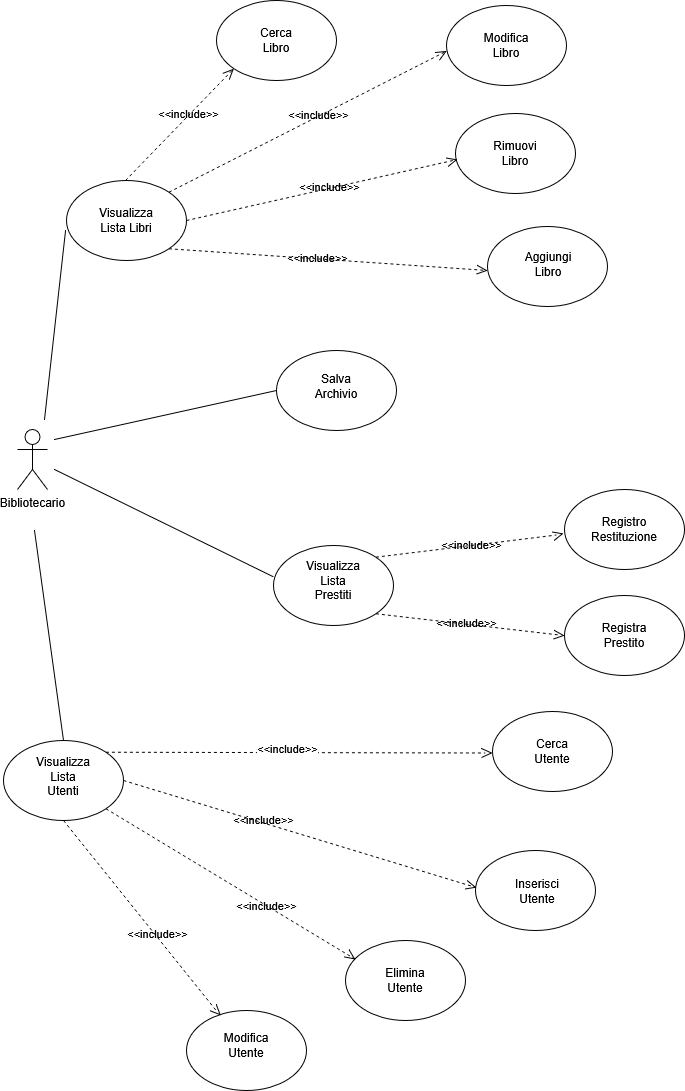

The diagram above was exported from draw.io. Its source (the exported page's mxGraphModel, read from the mxfile embedded in the PNG):
<mxGraphModel dx="564" dy="71" grid="0" gridSize="10" guides="0" tooltips="1" connect="1" arrows="1" fold="1" page="0" pageScale="1" pageWidth="827" pageHeight="1169" background="none" math="0" shadow="0">
  <root>
    <mxCell id="0" />
    <mxCell id="1" parent="0" />
    <mxCell id="7E4Zx47l6upIXQLrKoTg-65" parent="1" style="ellipse;whiteSpace=wrap;html=1;" value="" vertex="1">
      <mxGeometry height="80" width="120" x="792" y="1484" as="geometry" />
    </mxCell>
    <mxCell id="7E4Zx47l6upIXQLrKoTg-66" parent="1" style="ellipse;whiteSpace=wrap;html=1;" value="" vertex="1">
      <mxGeometry height="80" width="120" x="1093" y="700" as="geometry" />
    </mxCell>
    <mxCell id="7E4Zx47l6upIXQLrKoTg-67" parent="1" style="shape=umlActor;verticalLabelPosition=bottom;verticalAlign=top;html=1;outlineConnect=0;" value="&lt;div&gt;Bibliotecario&lt;/div&gt;&lt;div&gt;&lt;br&gt;&lt;/div&gt;" vertex="1">
      <mxGeometry height="60" width="30" x="623" y="903" as="geometry" />
    </mxCell>
    <mxCell id="7E4Zx47l6upIXQLrKoTg-68" parent="1" style="text;html=1;whiteSpace=wrap;strokeColor=none;fillColor=none;align=center;verticalAlign=middle;rounded=0;" value="Aggiungi Libro" vertex="1">
      <mxGeometry height="30" width="60" x="1124" y="723" as="geometry" />
    </mxCell>
    <mxCell id="7E4Zx47l6upIXQLrKoTg-69" parent="1" style="ellipse;whiteSpace=wrap;html=1;" value="" vertex="1">
      <mxGeometry height="80" width="120" x="1052" y="479" as="geometry" />
    </mxCell>
    <mxCell id="7E4Zx47l6upIXQLrKoTg-70" parent="1" style="text;html=1;whiteSpace=wrap;strokeColor=none;fillColor=none;align=center;verticalAlign=middle;rounded=0;" value="&lt;div&gt;Modifica Libro&lt;/div&gt;" vertex="1">
      <mxGeometry height="30" width="60" x="1082" y="504" as="geometry" />
    </mxCell>
    <mxCell id="7E4Zx47l6upIXQLrKoTg-71" parent="1" style="ellipse;whiteSpace=wrap;html=1;" value="" vertex="1">
      <mxGeometry height="80" width="120" x="1061" y="587" as="geometry" />
    </mxCell>
    <mxCell id="7E4Zx47l6upIXQLrKoTg-72" parent="1" style="text;html=1;whiteSpace=wrap;strokeColor=none;fillColor=none;align=center;verticalAlign=middle;rounded=0;" value="Rimuovi Libro" vertex="1">
      <mxGeometry height="30" width="60" x="1091" y="612" as="geometry" />
    </mxCell>
    <mxCell id="7E4Zx47l6upIXQLrKoTg-73" parent="1" style="ellipse;whiteSpace=wrap;html=1;" value="" vertex="1">
      <mxGeometry height="80" width="120" x="672" y="654" as="geometry" />
    </mxCell>
    <mxCell id="7E4Zx47l6upIXQLrKoTg-74" parent="1" style="ellipse;whiteSpace=wrap;html=1;" value="" vertex="1">
      <mxGeometry height="80" width="120" x="822" y="474" as="geometry" />
    </mxCell>
    <mxCell id="7E4Zx47l6upIXQLrKoTg-75" parent="1" style="text;html=1;whiteSpace=wrap;strokeColor=none;fillColor=none;align=center;verticalAlign=middle;rounded=0;" value="Cerca Libro" vertex="1">
      <mxGeometry height="30" width="60" x="852" y="499" as="geometry" />
    </mxCell>
    <mxCell id="7E4Zx47l6upIXQLrKoTg-76" edge="1" parent="1" style="endArrow=none;html=1;rounded=0;fontSize=12;startSize=8;endSize=8;curved=1;entryX=-0.008;entryY=0.625;entryDx=0;entryDy=0;entryPerimeter=0;" target="7E4Zx47l6upIXQLrKoTg-73" value="">
      <mxGeometry height="50" relative="1" width="50" as="geometry">
        <mxPoint x="650" y="893" as="sourcePoint" />
        <mxPoint x="769" y="893" as="targetPoint" />
      </mxGeometry>
    </mxCell>
    <mxCell id="7E4Zx47l6upIXQLrKoTg-77" parent="1" style="ellipse;whiteSpace=wrap;html=1;" value="" vertex="1">
      <mxGeometry height="80" width="120" x="609" y="1214" as="geometry" />
    </mxCell>
    <mxCell id="7E4Zx47l6upIXQLrKoTg-78" parent="1" style="text;html=1;whiteSpace=wrap;strokeColor=none;fillColor=none;align=center;verticalAlign=middle;rounded=0;" value="Visualizza Lista Utenti" vertex="1">
      <mxGeometry height="30" width="60" x="639" y="1235" as="geometry" />
    </mxCell>
    <mxCell id="7E4Zx47l6upIXQLrKoTg-79" parent="1" style="ellipse;whiteSpace=wrap;html=1;" value="" vertex="1">
      <mxGeometry height="80" width="120" x="879" y="1019" as="geometry" />
    </mxCell>
    <mxCell id="7E4Zx47l6upIXQLrKoTg-80" parent="1" style="text;html=1;whiteSpace=wrap;strokeColor=none;fillColor=none;align=center;verticalAlign=middle;rounded=0;" value="Visualizza Lista Prestiti" vertex="1">
      <mxGeometry height="30" width="60" x="909" y="1039" as="geometry" />
    </mxCell>
    <mxCell id="7E4Zx47l6upIXQLrKoTg-81" edge="1" parent="1" source="7E4Zx47l6upIXQLrKoTg-79" style="endArrow=none;html=1;rounded=0;fontSize=12;startSize=8;endSize=8;curved=1;exitX=-0.003;exitY=0.39;exitDx=0;exitDy=0;exitPerimeter=0;" value="">
      <mxGeometry height="50" relative="1" width="50" as="geometry">
        <mxPoint x="890" y="1056" as="sourcePoint" />
        <mxPoint x="660" y="943" as="targetPoint" />
      </mxGeometry>
    </mxCell>
    <mxCell id="7E4Zx47l6upIXQLrKoTg-82" edge="1" parent="1" style="endArrow=none;html=1;rounded=0;fontSize=12;startSize=8;endSize=8;curved=1;entryX=0.5;entryY=0;entryDx=0;entryDy=0;" target="7E4Zx47l6upIXQLrKoTg-77" value="">
      <mxGeometry height="50" relative="1" width="50" as="geometry">
        <mxPoint x="640" y="1004" as="sourcePoint" />
        <mxPoint x="743" y="1086" as="targetPoint" />
      </mxGeometry>
    </mxCell>
    <mxCell id="7E4Zx47l6upIXQLrKoTg-83" parent="1" style="text;html=1;whiteSpace=wrap;strokeColor=none;fillColor=none;align=center;verticalAlign=middle;rounded=0;" value="Visualizza Lista Libri" vertex="1">
      <mxGeometry height="30" width="60" x="702" y="679" as="geometry" />
    </mxCell>
    <mxCell id="7E4Zx47l6upIXQLrKoTg-84" parent="1" style="ellipse;whiteSpace=wrap;html=1;" value="" vertex="1">
      <mxGeometry height="80" width="120" x="951" y="1414" as="geometry" />
    </mxCell>
    <mxCell id="7E4Zx47l6upIXQLrKoTg-85" parent="1" style="text;html=1;whiteSpace=wrap;strokeColor=none;fillColor=none;align=center;verticalAlign=middle;rounded=0;" value="Elimina Utente" vertex="1">
      <mxGeometry height="30" width="60" x="981" y="1439" as="geometry" />
    </mxCell>
    <mxCell id="7E4Zx47l6upIXQLrKoTg-86" parent="1" style="text;html=1;whiteSpace=wrap;strokeColor=none;fillColor=none;align=center;verticalAlign=middle;rounded=0;" value="Modifica Utente" vertex="1">
      <mxGeometry height="30" width="60" x="822" y="1504" as="geometry" />
    </mxCell>
    <mxCell id="7E4Zx47l6upIXQLrKoTg-87" parent="1" style="ellipse;whiteSpace=wrap;html=1;" value="" vertex="1">
      <mxGeometry height="80" width="120" x="1098" y="1185" as="geometry" />
    </mxCell>
    <mxCell id="7E4Zx47l6upIXQLrKoTg-88" parent="1" style="text;html=1;whiteSpace=wrap;strokeColor=none;fillColor=none;align=center;verticalAlign=middle;rounded=0;" value="Cerca Utente" vertex="1">
      <mxGeometry height="30" width="60" x="1128" y="1210" as="geometry" />
    </mxCell>
    <mxCell id="7E4Zx47l6upIXQLrKoTg-94" parent="1" style="ellipse;whiteSpace=wrap;html=1;" value="" vertex="1">
      <mxGeometry height="80" width="120" x="1081" y="1324" as="geometry" />
    </mxCell>
    <mxCell id="7E4Zx47l6upIXQLrKoTg-95" parent="1" style="text;html=1;whiteSpace=wrap;strokeColor=none;fillColor=none;align=center;verticalAlign=middle;rounded=0;" value="Inserisci Utente" vertex="1">
      <mxGeometry height="30" width="60" x="1113" y="1350" as="geometry" />
    </mxCell>
    <mxCell id="7E4Zx47l6upIXQLrKoTg-98" parent="1" style="ellipse;whiteSpace=wrap;html=1;" value="" vertex="1">
      <mxGeometry height="80" width="120" x="1170" y="1069" as="geometry" />
    </mxCell>
    <mxCell id="7E4Zx47l6upIXQLrKoTg-99" parent="1" style="text;html=1;whiteSpace=wrap;strokeColor=none;fillColor=none;align=center;verticalAlign=middle;rounded=0;" value="Registra Prestito" vertex="1">
      <mxGeometry height="30" width="60" x="1200" y="1094" as="geometry" />
    </mxCell>
    <mxCell id="7E4Zx47l6upIXQLrKoTg-100" parent="1" style="ellipse;whiteSpace=wrap;html=1;" value="" vertex="1">
      <mxGeometry height="80" width="120" x="1170" y="963" as="geometry" />
    </mxCell>
    <mxCell id="7E4Zx47l6upIXQLrKoTg-101" parent="1" style="text;html=1;whiteSpace=wrap;strokeColor=none;fillColor=none;align=center;verticalAlign=middle;rounded=0;" value="Registro Restituzione" vertex="1">
      <mxGeometry height="30" width="60" x="1200" y="988" as="geometry" />
    </mxCell>
    <mxCell id="7E4Zx47l6upIXQLrKoTg-102" parent="1" style="ellipse;whiteSpace=wrap;html=1;" value="" vertex="1">
      <mxGeometry height="80" width="120" x="882" y="824" as="geometry" />
    </mxCell>
    <mxCell id="7E4Zx47l6upIXQLrKoTg-103" parent="1" style="text;html=1;whiteSpace=wrap;strokeColor=none;fillColor=none;align=center;verticalAlign=middle;rounded=0;" value="Salva Archivio" vertex="1">
      <mxGeometry height="30" width="60" x="912" y="845" as="geometry" />
    </mxCell>
    <mxCell id="7E4Zx47l6upIXQLrKoTg-104" edge="1" parent="1" style="endArrow=none;html=1;rounded=0;fontSize=12;startSize=8;endSize=8;curved=1;entryX=0;entryY=0.5;entryDx=0;entryDy=0;" target="7E4Zx47l6upIXQLrKoTg-102" value="">
      <mxGeometry height="50" relative="1" width="50" as="geometry">
        <mxPoint x="660" y="913" as="sourcePoint" />
        <mxPoint x="898" y="972" as="targetPoint" />
      </mxGeometry>
    </mxCell>
    <mxCell id="7E4Zx47l6upIXQLrKoTg-106" connectable="0" parent="1" style="edgeLabel;resizable=0;html=1;;align=center;verticalAlign=middle;rotation=0;strokeColor=none;fillColor=none;" value="&amp;lt;&amp;lt;include&amp;gt;&amp;gt;" vertex="1">
      <mxGeometry x="1072" y="1096" as="geometry" />
    </mxCell>
    <mxCell id="7E4Zx47l6upIXQLrKoTg-108" connectable="0" parent="1" style="edgeLabel;resizable=0;html=1;;align=center;verticalAlign=middle;rotation=0;strokeColor=none;fillColor=none;" value="&amp;lt;&amp;lt;include&amp;gt;&amp;gt;" vertex="1">
      <mxGeometry x="794" y="587" as="geometry" />
    </mxCell>
    <mxCell id="7E4Zx47l6upIXQLrKoTg-109" connectable="0" parent="1" style="edgeLabel;resizable=0;html=1;;align=center;verticalAlign=middle;rotation=0;strokeColor=none;fillColor=none;" value="&amp;lt;&amp;lt;include&amp;gt;&amp;gt;" vertex="1">
      <mxGeometry x="924" y="588" as="geometry" />
    </mxCell>
    <mxCell id="7E4Zx47l6upIXQLrKoTg-110" connectable="0" parent="1" style="edgeLabel;resizable=0;html=1;;align=center;verticalAlign=middle;rotation=0;strokeColor=none;fillColor=none;" value="&amp;lt;&amp;lt;include&amp;gt;&amp;gt;" vertex="1">
      <mxGeometry x="935" y="660" as="geometry" />
    </mxCell>
    <mxCell id="zt2Bk3E-O-ygX6DnFhi--7" edge="1" parent="1" source="zt2Bk3E-O-ygX6DnFhi--8" style="endArrow=none;dashed=1;html=1;rounded=0;entryX=0;entryY=1;entryDx=0;entryDy=0;" target="7E4Zx47l6upIXQLrKoTg-74" value="">
      <mxGeometry height="50" relative="1" width="50" as="geometry">
        <mxPoint x="731" y="654" as="sourcePoint" />
        <mxPoint x="781" y="604" as="targetPoint" />
      </mxGeometry>
    </mxCell>
    <mxCell id="zt2Bk3E-O-ygX6DnFhi--9" edge="1" parent="1" style="endArrow=none;dashed=1;html=1;rounded=0;entryX=1;entryY=0.5;entryDx=0;entryDy=0;entryPerimeter=0;" target="zt2Bk3E-O-ygX6DnFhi--8" value="">
      <mxGeometry height="50" relative="1" width="50" as="geometry">
        <mxPoint x="731" y="654" as="sourcePoint" />
        <mxPoint x="840" y="542" as="targetPoint" />
      </mxGeometry>
    </mxCell>
    <mxCell id="zt2Bk3E-O-ygX6DnFhi--8" parent="1" style="html=1;verticalLabelPosition=bottom;labelBackgroundColor=#ffffff;verticalAlign=top;shadow=0;dashed=0;strokeWidth=1;shape=mxgraph.ios7.misc.more;strokeColor=light-dark(#000000,#FFFFFF);rotation=-45;" value="" vertex="1">
      <mxGeometry height="9" width="10" x="830" y="542" as="geometry" />
    </mxCell>
    <mxCell id="zt2Bk3E-O-ygX6DnFhi--10" edge="1" parent="1" source="7E4Zx47l6upIXQLrKoTg-73" style="endArrow=none;dashed=1;html=1;rounded=0;entryX=1;entryY=0.5;entryDx=0;entryDy=0;entryPerimeter=0;exitX=1;exitY=0;exitDx=0;exitDy=0;" target="zt2Bk3E-O-ygX6DnFhi--11" value="">
      <mxGeometry height="50" relative="1" width="50" as="geometry">
        <mxPoint x="879" y="634" as="sourcePoint" />
        <mxPoint x="987" y="523" as="targetPoint" />
      </mxGeometry>
    </mxCell>
    <mxCell id="zt2Bk3E-O-ygX6DnFhi--11" parent="1" style="html=1;verticalLabelPosition=bottom;labelBackgroundColor=#ffffff;verticalAlign=top;shadow=0;dashed=0;strokeWidth=1;shape=mxgraph.ios7.misc.more;strokeColor=light-dark(#000000,#FFFFFF);rotation=-30;" value="" vertex="1">
      <mxGeometry height="9" width="10" x="1041.9975144212722" y="522.9975144212722" as="geometry" />
    </mxCell>
    <mxCell id="zt2Bk3E-O-ygX6DnFhi--15" parent="1" style="html=1;verticalLabelPosition=bottom;labelBackgroundColor=#ffffff;verticalAlign=top;shadow=0;dashed=0;strokeWidth=1;shape=mxgraph.ios7.misc.more;strokeColor=light-dark(#000000,#FFFFFF);rotation=-15;" value="" vertex="1">
      <mxGeometry height="9" width="10" x="1052.0001270189223" y="629.99711431703" as="geometry" />
    </mxCell>
    <mxCell id="zt2Bk3E-O-ygX6DnFhi--19" edge="1" parent="1" source="7E4Zx47l6upIXQLrKoTg-73" style="endArrow=none;dashed=1;html=1;rounded=0;entryX=1;entryY=0.5;entryDx=0;entryDy=0;entryPerimeter=0;exitX=1;exitY=0.5;exitDx=0;exitDy=0;" target="zt2Bk3E-O-ygX6DnFhi--15" value="">
      <mxGeometry height="50" relative="1" width="50" as="geometry">
        <mxPoint x="785" y="773" as="sourcePoint" />
        <mxPoint x="1062" y="632" as="targetPoint" />
      </mxGeometry>
    </mxCell>
    <mxCell id="zt2Bk3E-O-ygX6DnFhi--20" connectable="0" parent="1" style="edgeLabel;resizable=0;html=1;;align=center;verticalAlign=middle;rotation=0;strokeColor=none;fillColor=none;" value="&amp;lt;&amp;lt;include&amp;gt;&amp;gt;" vertex="1">
      <mxGeometry x="923" y="731.0036471267834" as="geometry" />
    </mxCell>
    <mxCell id="zt2Bk3E-O-ygX6DnFhi--23" edge="1" parent="1" source="7E4Zx47l6upIXQLrKoTg-73" style="endArrow=none;dashed=1;html=1;rounded=0;entryX=1;entryY=0.5;entryDx=0;entryDy=0;exitX=1;exitY=1;exitDx=0;exitDy=0;entryPerimeter=0;" target="zt2Bk3E-O-ygX6DnFhi--21" value="">
      <mxGeometry height="50" relative="1" width="50" as="geometry">
        <mxPoint x="774" y="722" as="sourcePoint" />
        <mxPoint x="1093" y="740" as="targetPoint" />
      </mxGeometry>
    </mxCell>
    <mxCell id="zt2Bk3E-O-ygX6DnFhi--21" parent="1" style="html=1;verticalLabelPosition=bottom;labelBackgroundColor=#ffffff;verticalAlign=top;shadow=0;dashed=0;strokeWidth=1;shape=mxgraph.ios7.misc.more;strokeColor=light-dark(#000000,#FFFFFF);rotation=5;" value="" vertex="1">
      <mxGeometry height="9" width="10" x="1082.0001270189223" y="739.0007614438134" as="geometry" />
    </mxCell>
    <mxCell id="zt2Bk3E-O-ygX6DnFhi--25" connectable="0" parent="1" style="edgeLabel;resizable=0;html=1;;align=center;verticalAlign=middle;rotation=0;strokeColor=none;fillColor=none;" value="&amp;lt;&amp;lt;include&amp;gt;&amp;gt;" vertex="1">
      <mxGeometry x="1081" y="1018.0036471267834" as="geometry">
        <mxPoint x="-4" as="offset" />
      </mxGeometry>
    </mxCell>
    <mxCell id="zt2Bk3E-O-ygX6DnFhi--28" edge="1" parent="1" source="7E4Zx47l6upIXQLrKoTg-79" style="endArrow=none;dashed=1;html=1;rounded=0;entryX=0.388;entryY=0.475;entryDx=0;entryDy=0;exitX=1;exitY=0;exitDx=0;exitDy=0;entryPerimeter=0;" target="zt2Bk3E-O-ygX6DnFhi--26" value="">
      <mxGeometry height="50" relative="1" width="50" as="geometry">
        <mxPoint x="981" y="1031" as="sourcePoint" />
        <mxPoint x="1170" y="1003" as="targetPoint" />
      </mxGeometry>
    </mxCell>
    <mxCell id="zt2Bk3E-O-ygX6DnFhi--26" parent="1" style="html=1;verticalLabelPosition=bottom;labelBackgroundColor=#ffffff;verticalAlign=top;shadow=0;dashed=0;strokeWidth=1;shape=mxgraph.ios7.misc.more;strokeColor=light-dark(#000000,#FFFFFF);rotation=-15;" value="" vertex="1">
      <mxGeometry height="9" width="10" x="1158.0001270189223" y="1004.0007614438135" as="geometry" />
    </mxCell>
    <mxCell id="zt2Bk3E-O-ygX6DnFhi--32" edge="1" parent="1" source="7E4Zx47l6upIXQLrKoTg-79" style="endArrow=none;dashed=1;html=1;rounded=0;exitX=1;exitY=1;exitDx=0;exitDy=0;entryX=0.448;entryY=0.49;entryDx=0;entryDy=0;entryPerimeter=0;" target="zt2Bk3E-O-ygX6DnFhi--30" value="">
      <mxGeometry height="50" relative="1" width="50" as="geometry">
        <mxPoint x="981" y="1087" as="sourcePoint" />
        <mxPoint x="1154" y="1106" as="targetPoint" />
      </mxGeometry>
    </mxCell>
    <mxCell id="zt2Bk3E-O-ygX6DnFhi--30" parent="1" style="html=1;verticalLabelPosition=bottom;labelBackgroundColor=#ffffff;verticalAlign=top;shadow=0;dashed=0;strokeWidth=1;shape=mxgraph.ios7.misc.more;strokeColor=light-dark(#000000,#FFFFFF);rotation=5;" value="" vertex="1">
      <mxGeometry height="9" width="10" x="1159.0001270189223" y="1104.0007614438136" as="geometry" />
    </mxCell>
    <mxCell id="zt2Bk3E-O-ygX6DnFhi--33" connectable="0" parent="1" style="edgeLabel;resizable=0;html=1;;align=center;verticalAlign=middle;rotation=0;strokeColor=none;fillColor=none;" value="&amp;lt;&amp;lt;include&amp;gt;&amp;gt;" vertex="1">
      <mxGeometry x="869" y="1293.0036471267833" as="geometry" />
    </mxCell>
    <mxCell id="zt2Bk3E-O-ygX6DnFhi--37" edge="1" parent="1" source="7E4Zx47l6upIXQLrKoTg-77" style="endArrow=none;dashed=1;html=1;rounded=0;entryX=0.377;entryY=0.498;entryDx=0;entryDy=0;exitX=1;exitY=0;exitDx=0;exitDy=0;entryPerimeter=0;" target="zt2Bk3E-O-ygX6DnFhi--34" value="">
      <mxGeometry height="50" relative="1" width="50" as="geometry">
        <mxPoint x="711" y="1226" as="sourcePoint" />
        <mxPoint x="1098" y="1225" as="targetPoint" />
      </mxGeometry>
    </mxCell>
    <mxCell id="zt2Bk3E-O-ygX6DnFhi--34" parent="1" style="html=1;verticalLabelPosition=bottom;labelBackgroundColor=#ffffff;verticalAlign=top;shadow=0;dashed=0;strokeWidth=1;shape=mxgraph.ios7.misc.more;strokeColor=light-dark(#000000,#FFFFFF);rotation=0;" value="" vertex="1">
      <mxGeometry height="9" width="10" x="1087.0001270189223" y="1222.0007614438134" as="geometry" />
    </mxCell>
    <mxCell id="zt2Bk3E-O-ygX6DnFhi--39" parent="1" style="html=1;verticalLabelPosition=bottom;labelBackgroundColor=#ffffff;verticalAlign=top;shadow=0;dashed=0;strokeWidth=1;shape=mxgraph.ios7.misc.more;strokeColor=light-dark(#000000,#FFFFFF);rotation=15;" value="" vertex="1">
      <mxGeometry height="9" width="10" x="1071.0001270189223" y="1355.0007614438134" as="geometry" />
    </mxCell>
    <mxCell id="zt2Bk3E-O-ygX6DnFhi--40" edge="1" parent="1" source="7E4Zx47l6upIXQLrKoTg-77" style="endArrow=none;dashed=1;html=1;rounded=0;entryX=1;entryY=0.5;entryDx=0;entryDy=0;entryPerimeter=0;exitX=1;exitY=0.5;exitDx=0;exitDy=0;" target="zt2Bk3E-O-ygX6DnFhi--39" value="">
      <mxGeometry height="50" relative="1" width="50" as="geometry">
        <mxPoint x="727" y="1265" as="sourcePoint" />
        <mxPoint x="1014" y="1299.1436471267834" as="targetPoint" />
      </mxGeometry>
    </mxCell>
    <mxCell id="zt2Bk3E-O-ygX6DnFhi--41" connectable="0" parent="1" style="edgeLabel;resizable=0;html=1;;align=center;verticalAlign=middle;rotation=0;strokeColor=none;fillColor=none;" value="&amp;lt;&amp;lt;include&amp;gt;&amp;gt;" vertex="1">
      <mxGeometry x="872" y="1378.1436471267834" as="geometry" />
    </mxCell>
    <mxCell id="zt2Bk3E-O-ygX6DnFhi--42" parent="1" style="html=1;verticalLabelPosition=bottom;labelBackgroundColor=#ffffff;verticalAlign=top;shadow=0;dashed=0;strokeWidth=1;shape=mxgraph.ios7.misc.more;strokeColor=light-dark(#000000,#FFFFFF);rotation=35;" value="" vertex="1">
      <mxGeometry height="9" width="10" x="951.0001270189223" y="1425.0007614438134" as="geometry" />
    </mxCell>
    <mxCell id="zt2Bk3E-O-ygX6DnFhi--43" edge="1" parent="1" source="7E4Zx47l6upIXQLrKoTg-77" style="endArrow=none;dashed=1;html=1;rounded=0;entryX=1;entryY=0.5;entryDx=0;entryDy=0;entryPerimeter=0;exitX=1;exitY=1;exitDx=0;exitDy=0;" target="zt2Bk3E-O-ygX6DnFhi--42" value="">
      <mxGeometry height="50" relative="1" width="50" as="geometry">
        <mxPoint x="729" y="1412.1436471267834" as="sourcePoint" />
        <mxPoint x="999" y="1350.1436471267834" as="targetPoint" />
      </mxGeometry>
    </mxCell>
    <mxCell id="zt2Bk3E-O-ygX6DnFhi--44" connectable="0" parent="1" style="edgeLabel;resizable=0;html=1;;align=center;verticalAlign=middle;rotation=0;strokeColor=none;fillColor=none;" value="&amp;lt;&amp;lt;include&amp;gt;&amp;gt;" vertex="1">
      <mxGeometry x="763" y="1407.0036471267833" as="geometry" />
    </mxCell>
    <mxCell id="zt2Bk3E-O-ygX6DnFhi--47" edge="1" parent="1" source="7E4Zx47l6upIXQLrKoTg-77" style="endArrow=none;dashed=1;html=1;rounded=0;entryX=0.418;entryY=0.484;entryDx=0;entryDy=0;exitX=0.5;exitY=1;exitDx=0;exitDy=0;entryPerimeter=0;" target="zt2Bk3E-O-ygX6DnFhi--45" value="">
      <mxGeometry height="50" relative="1" width="50" as="geometry">
        <mxPoint x="669" y="1294" as="sourcePoint" />
        <mxPoint x="810" y="1496" as="targetPoint" />
      </mxGeometry>
    </mxCell>
    <mxCell id="zt2Bk3E-O-ygX6DnFhi--45" parent="1" style="html=1;verticalLabelPosition=bottom;labelBackgroundColor=#ffffff;verticalAlign=top;shadow=0;dashed=0;strokeWidth=1;shape=mxgraph.ios7.misc.more;strokeColor=light-dark(#000000,#FFFFFF);rotation=45;" value="" vertex="1">
      <mxGeometry height="9" width="10" x="817.0001270189223" y="1480.0007614438134" as="geometry" />
    </mxCell>
    <mxCell id="zt2Bk3E-O-ygX6DnFhi--50" connectable="0" parent="1" style="edgeLabel;resizable=0;html=1;;align=center;verticalAlign=middle;rotation=0;strokeColor=none;fillColor=none;" value="&amp;lt;&amp;lt;include&amp;gt;&amp;gt;" vertex="1">
      <mxGeometry x="897" y="1222" as="geometry">
        <mxPoint x="-4" as="offset" />
      </mxGeometry>
    </mxCell>
  </root>
</mxGraphModel>